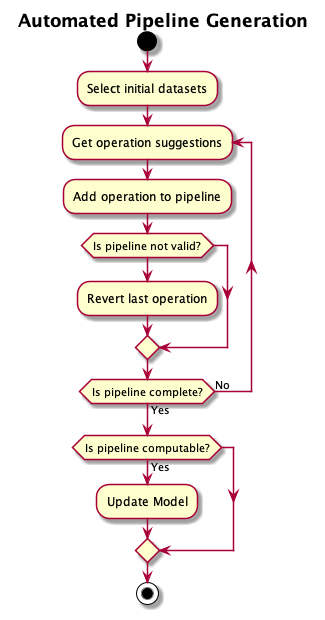

The diagram above was rendered by PlantUML. Its source (embedded in the PNG):
@startuml
'https://plantuml.com/activity-diagram-beta

title ** Automated Pipeline Generation **

!select = "Select initial datasets"
!get_ops = "Get operation suggestions"
!add_op = "Add operation to pipeline"
!validate = "Validate pipeline"
!perplexity = "Calculate perplexity"
!execute = "Execute pipeline"
!next = "Generate next pipeline"
'
'(*) --> "select"
'"select" --> "get_ops"
'"get_ops" --> "add_op"
'"add_op" --> "validate"
'
'partition "Validation Steps" {
'	"validate" -right-> "perplexity"
'	"perplexity" --> "execute"
'	"execute" --> "..."
'}
'

start
:select;

repeat :get_ops;
	:add_op;
	if (Is pipeline not valid?) then
		:Revert last operation;
	endif
repeat while (Is pipeline complete?) is (No) not (Yes)

if (Is pipeline computable?) is (Yes) then
:Update Model;
endif
stop

@enduml